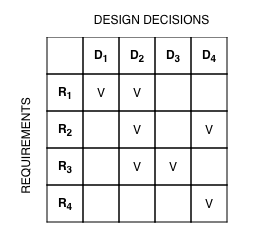

The diagram above was exported from draw.io. Its source (the exported page's mxGraphModel, read from the mxfile embedded in the PNG):
<mxGraphModel dx="900" dy="563" grid="1" gridSize="10" guides="1" tooltips="1" connect="1" fold="1" page="1" pageScale="1" pageWidth="826" pageHeight="1169" background="none" math="0">
  <root>
    <mxCell id="7df1b52b6d5ef8ca-0" />
    <mxCell id="7df1b52b6d5ef8ca-1" parent="7df1b52b6d5ef8ca-0" />
    <mxCell id="1875cbcd779bc2de-0" value="&lt;table border=&quot;1&quot; style=&quot;border: 1px solid rgb(0 , 0 , 0) ; border-collapse: collapse&quot; cellpadding=&quot;10&quot;&gt;&lt;tbody&gt;&lt;tr&gt;&lt;td&gt;&lt;br&gt;&lt;/td&gt;&lt;td&gt;&lt;b&gt;D&lt;sub&gt;1&lt;/sub&gt;&lt;/b&gt;&lt;/td&gt;&lt;td&gt;&lt;b&gt;D&lt;sub&gt;2&lt;/sub&gt;&lt;/b&gt;&lt;/td&gt;&lt;td&gt;&lt;b&gt;D&lt;sub&gt;3&lt;/sub&gt;&lt;/b&gt;&lt;/td&gt;&lt;td&gt;&lt;b&gt;D&lt;sub&gt;4&lt;/sub&gt;&lt;/b&gt;&lt;/td&gt;&lt;/tr&gt;&lt;tr&gt;&lt;td&gt;&lt;b&gt;R&lt;sub&gt;1&lt;/sub&gt;&lt;/b&gt;&lt;/td&gt;&lt;td&gt;V&lt;/td&gt;&lt;td&gt;V&lt;/td&gt;&lt;td&gt;&lt;br&gt;&lt;/td&gt;&lt;td&gt;&lt;br&gt;&lt;/td&gt;&lt;/tr&gt;&lt;tr&gt;&lt;td&gt;&lt;b&gt;R&lt;sub&gt;2&lt;/sub&gt;&lt;/b&gt;&lt;/td&gt;&lt;td&gt;&lt;br&gt;&lt;/td&gt;&lt;td&gt;V&lt;/td&gt;&lt;td&gt;&lt;br&gt;&lt;/td&gt;&lt;td&gt;V&lt;/td&gt;&lt;/tr&gt;&lt;tr&gt;&lt;td&gt;&lt;b&gt;R&lt;sub&gt;3&lt;/sub&gt;&lt;/b&gt;&lt;/td&gt;&lt;td&gt;&lt;br&gt;&lt;/td&gt;&lt;td&gt;V&lt;/td&gt;&lt;td&gt;V&lt;/td&gt;&lt;td&gt;&lt;br&gt;&lt;/td&gt;&lt;/tr&gt;&lt;tr&gt;&lt;td&gt;&lt;b&gt;R&lt;sub&gt;4&lt;/sub&gt;&lt;/b&gt;&lt;/td&gt;&lt;td&gt;&lt;br&gt;&lt;/td&gt;&lt;td&gt;&lt;br&gt;&lt;/td&gt;&lt;td&gt;&lt;br&gt;&lt;/td&gt;&lt;td&gt;V&lt;/td&gt;&lt;/tr&gt;&lt;/tbody&gt;&lt;/table&gt;" style="text;html=1;strokeColor=none;fillColor=none;align=center;verticalAlign=middle;whiteSpace=wrap;overflow=hidden;" vertex="1" parent="7df1b52b6d5ef8ca-1">
      <mxGeometry x="80" y="90" width="270" height="200" as="geometry" />
    </mxCell>
    <mxCell id="1875cbcd779bc2de-3" value="DESIGN DECISIONS" style="text;html=1;strokeColor=none;fillColor=none;align=center;verticalAlign=middle;whiteSpace=wrap;overflow=hidden;" vertex="1" parent="7df1b52b6d5ef8ca-1">
      <mxGeometry x="160" y="70" width="140" height="20" as="geometry" />
    </mxCell>
    <mxCell id="1875cbcd779bc2de-4" style="edgeStyle=none;html=1;exitX=0.5;exitY=0;entryX=0.5;entryY=0;startArrow=classic;startFill=1;endArrow=none;endFill=0;strokeColor=#000000;strokeWidth=1;fontSize=24;fontColor=#FFFFFF;" edge="1" parent="7df1b52b6d5ef8ca-1" source="1875cbcd779bc2de-3" target="1875cbcd779bc2de-3">
      <mxGeometry relative="1" as="geometry" />
    </mxCell>
    <mxCell id="1875cbcd779bc2de-7" value="REQUIREMENTS" style="text;html=1;strokeColor=none;fillColor=none;align=center;verticalAlign=middle;whiteSpace=wrap;overflow=hidden;rotation=-90;" vertex="1" parent="7df1b52b6d5ef8ca-1">
      <mxGeometry x="30" y="197" width="147" height="20" as="geometry" />
    </mxCell>
  </root>
</mxGraphModel>